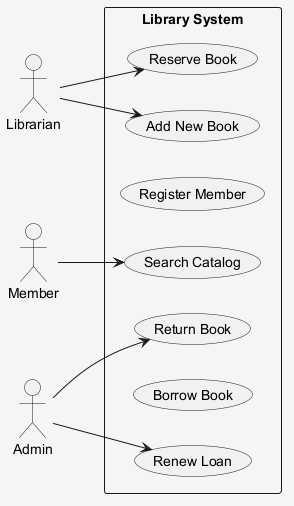

The diagram above was rendered by PlantUML. Its source (embedded in the PNG):
@startuml
skinparam shadowing false
skinparam backgroundColor #F5F5F5
left to right direction
actor "Librarian" as Librarian
actor "Member" as Member
actor "Admin" as Admin
rectangle "Library System" {
  usecase "Search Catalog" as UC_SearchCatalog
  usecase "Renew Loan" as UC_RenewLoan
  usecase "Register Member" as UC_RegisterMember
  usecase "Return Book" as UC_ReturnBook
  usecase "Add New Book" as UC_AddNewBook
  usecase "Borrow Book" as UC_BorrowBook
  usecase "Reserve Book" as UC_ReserveBook
}
Librarian --> UC_ReserveBook
Librarian --> UC_AddNewBook
Member --> UC_SearchCatalog
Admin --> UC_ReturnBook
Admin --> UC_RenewLoan
@enduml